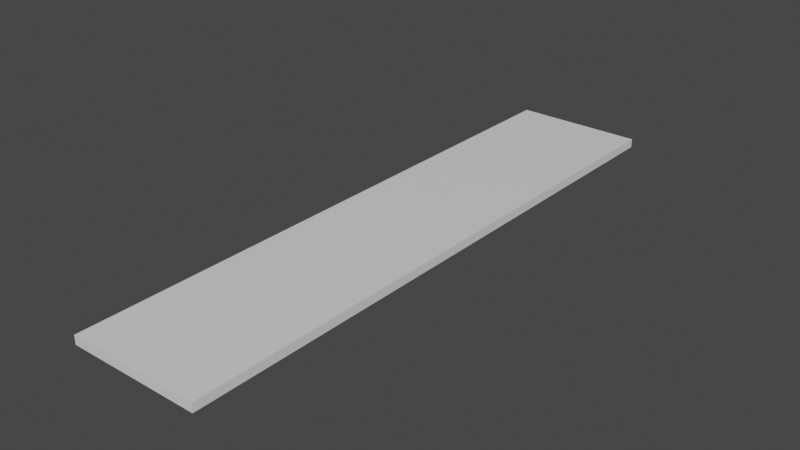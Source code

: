 # Source: 45DeFlat.blend  (saved by Blender 2.82.7; exported with 4.5.12 LTS)
import bpy
from mathutils import Matrix  # noqa: F401  (used for matrix-valued properties, if any)

bpy.ops.wm.read_factory_settings(use_empty=True)
scene = bpy.context.scene
scene.name = 'Scene'

# ---- collections
col_collection = bpy.data.collections.new('Collection'); scene.collection.children.link(col_collection)

# ---- materials (node trees are filled in below, after node groups)
mat_material = bpy.data.materials.new('Material')
mat_material.alpha_threshold = 0.0
mat_material.use_transparent_shadow = False
mat_material.line_color = (0.0, 0.0, 0.0, 1.0)

# ---- material node trees
mat_material.use_nodes = True; mat_material.node_tree.nodes.clear()
_N = mat_material.node_tree.nodes; _L = mat_material.node_tree.links
n0 = _N.new('ShaderNodeOutputMaterial'); n0.name = 'Material Output'; n0.location = (300, 300)
n1 = _N.new('ShaderNodeBsdfPrincipled'); n1.name = 'Principled BSDF'; n1.location = (10, 300)
n1.distribution = 'GGX'
n1.subsurface_method = 'BURLEY'
n1.inputs[2].default_value = 0.4
n1.inputs[3].default_value = 1.45
n1.inputs[27].default_value = (0.0, 0.0, 0.0, 1.0)
n1.inputs[28].default_value = 1.0
_L.new(n1.outputs[0], n0.inputs[0])
n0.is_active_output = True

# ---- world
world_world = bpy.data.worlds.new('World'); scene.world = world_world
world_world.use_nodes = True; world_world.node_tree.nodes.clear()
_N = world_world.node_tree.nodes; _L = world_world.node_tree.links
n0 = _N.new('ShaderNodeOutputWorld'); n0.name = 'World Output'; n0.location = (300, 300)
n1 = _N.new('ShaderNodeBackground'); n1.name = 'Background'; n1.location = (10, 300)
n1.inputs[0].default_value = (0.05088, 0.05088, 0.05088, 1.0)
_L.new(n1.outputs[0], n0.inputs[0])
n0.is_active_output = True
world_world.color = (0.05088, 0.05088, 0.05088)
world_world.use_sun_shadow = False
world_world.sun_shadow_jitter_overblur = 0.0

# ---- meshes
me_cube = bpy.data.meshes.new('Cube')
me_cube.from_pydata([(1.0, 1.0, 1.0), (1.0, 1.0, -1.0), (1.0, -1.0, 1.0), (1.0, -1.0, -1.0), (-1.0, 1.0, 1.0), (-1.0, 1.0, -1.0), (-1.0, -1.0, 1.0), (-1.0, -1.0, -1.0)], [], [(0, 4, 6, 2), (3, 2, 6, 7), (7, 6, 4, 5), (5, 1, 3, 7), (1, 0, 2, 3), (5, 4, 0, 1)])
_uv = me_cube.uv_layers.new(name='UVMap')
_uv.uv.foreach_set('vector', [0.625, 0.5, 0.875, 0.5, 0.875, 0.75, 0.625, 0.75, 0.375, 0.75, 0.625, 0.75, 0.625, 1.0, 0.375, 1.0, 0.375, 0.0, 0.625, 0.0, 0.625, 0.25, 0.375, 0.25, 0.125, 0.5, 0.375, 0.5, 0.375, 0.75, 0.125, 0.75, 0.375, 0.5, 0.625, 0.5, 0.625, 0.75, 0.375, 0.75, 0.375, 0.25, 0.625, 0.25, 0.625, 0.5, 0.375, 0.5])
me_cube.materials.append(mat_material)
me_cube.use_remesh_preserve_volume = False
me_cube.use_remesh_preserve_attributes = False
me_cube.use_mirror_vertex_groups = False
me_cube.update()

# ---- objects
ob_cube = bpy.data.objects.new('Cube', me_cube)

# ---- transforms, parenting, visibility, modifiers, constraints
ob_cube.location = (0.0, 0.0, 0.0)
ob_cube.rotation_mode = 'QUATERNION'
ob_cube.rotation_quaternion = (0.7071, 0.0, 0.0, 0.7071)
ob_cube.scale = (4.541, 1.0, 0.06653)
ob_cube.lock_rotations_4d = False
ob_cube.empty_display_type = 'ARROWS'
ob_cube.lineart.crease_threshold = 0.0

# ---- collection membership
col_collection.objects.link(ob_cube)

# ---- scene / render settings (as saved in the file)
scene.frame_start = 1; scene.frame_end = 250; scene.frame_set(1)
scene.render.engine = 'BLENDER_EEVEE_NEXT'
scene.cycles.use_denoising = False
scene.cycles.samples = 128
scene.cycles.sampling_pattern = 'TABULATED_SOBOL'
scene.cycles.use_adaptive_sampling = False
scene.cycles.use_light_tree = False
scene.view_settings.view_transform = 'Filmic'
bpy.context.view_layer.update()

# ---- added for rendering (the .blend has no active camera and no usable light): camera, sun
cam_auto = bpy.data.cameras.new('AutoCamera')
cam_auto.lens = 50.0
cam_auto.sensor_width = 36.0
cam_auto.clip_end = 1000.0
ob_auto_camera = bpy.data.objects.new('AutoCamera', cam_auto)
scene.collection.objects.link(ob_auto_camera)
ob_auto_camera.location = (8.60447, -10.3254, 6.88358)
ob_auto_camera.rotation_euler = (1.09748, -7.21219e-08, 0.694738)
scene.camera = ob_auto_camera
light_auto_sun = bpy.data.lights.new('AutoSun', 'SUN')
light_auto_sun.energy = 3.0
light_auto_sun.angle = 0.0523599
ob_auto_sun = bpy.data.objects.new('AutoSun', light_auto_sun)
scene.collection.objects.link(ob_auto_sun)
ob_auto_sun.rotation_euler = (0.872665, 0.174533, 0.523599)
bpy.context.view_layer.update()
